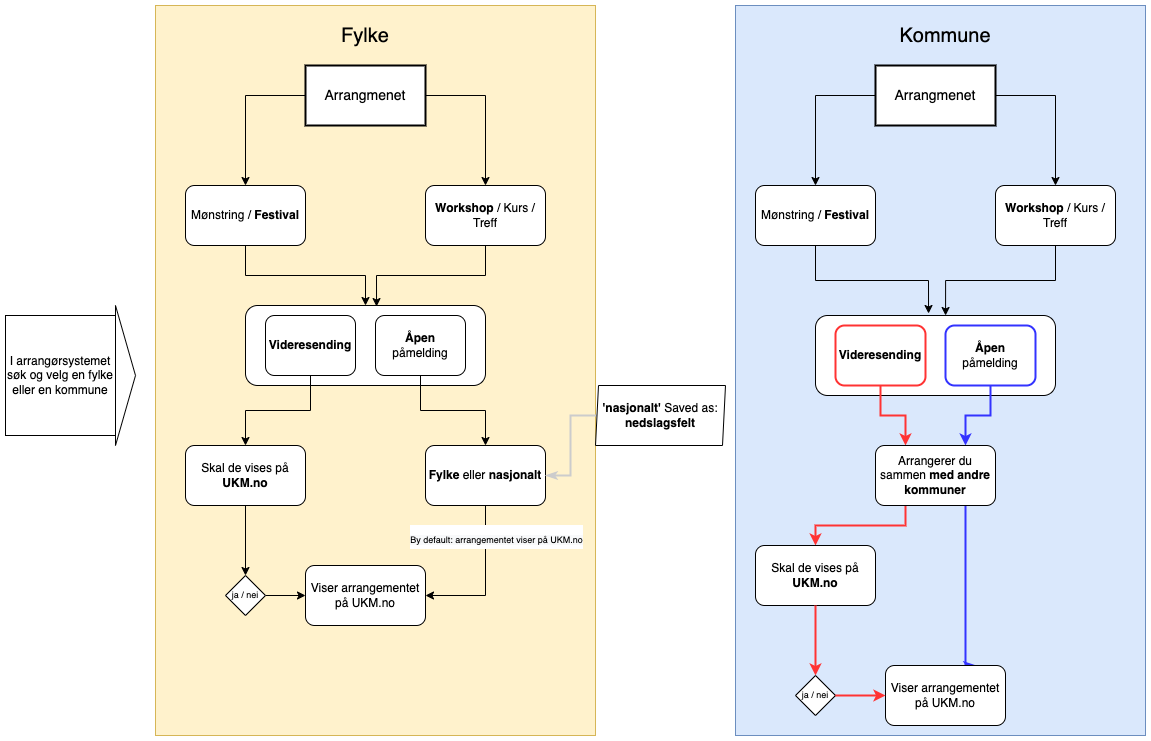

The diagram above was exported from draw.io. Its source (the exported page's mxGraphModel, read from the mxfile embedded in the PNG):
<mxGraphModel dx="3764" dy="796" grid="1" gridSize="10" guides="1" tooltips="1" connect="1" arrows="1" fold="1" page="1" pageScale="1" pageWidth="1169" pageHeight="827" math="0" shadow="0">
  <root>
    <mxCell id="0" />
    <mxCell id="1" parent="0" />
    <mxCell id="w1c3gqP7p1fH6-V861dc-78" value="" style="rounded=0;whiteSpace=wrap;html=1;fillColor=#dae8fc;strokeColor=#6c8ebf;" parent="1" vertex="1">
      <mxGeometry x="-1590" y="10" width="410" height="730" as="geometry" />
    </mxCell>
    <mxCell id="w1c3gqP7p1fH6-V861dc-35" value="" style="rounded=0;whiteSpace=wrap;html=1;fillColor=#fff2cc;strokeColor=#d6b656;" parent="1" vertex="1">
      <mxGeometry x="-2170" y="10" width="440" height="730" as="geometry" />
    </mxCell>
    <mxCell id="w1c3gqP7p1fH6-V861dc-6" style="edgeStyle=orthogonalEdgeStyle;rounded=0;orthogonalLoop=1;jettySize=auto;html=1;exitX=1;exitY=0.5;exitDx=0;exitDy=0;" parent="1" source="w1c3gqP7p1fH6-V861dc-1" target="w1c3gqP7p1fH6-V861dc-4" edge="1">
      <mxGeometry relative="1" as="geometry" />
    </mxCell>
    <mxCell id="w1c3gqP7p1fH6-V861dc-1" value="" style="rounded=0;whiteSpace=wrap;html=1;strokeWidth=2;" parent="1" vertex="1">
      <mxGeometry x="-2020" y="70" width="120" height="60" as="geometry" />
    </mxCell>
    <mxCell id="w1c3gqP7p1fH6-V861dc-5" style="edgeStyle=orthogonalEdgeStyle;rounded=0;orthogonalLoop=1;jettySize=auto;html=1;entryX=0.5;entryY=0;entryDx=0;entryDy=0;" parent="1" target="w1c3gqP7p1fH6-V861dc-3" edge="1">
      <mxGeometry relative="1" as="geometry">
        <mxPoint x="-2020" y="100" as="sourcePoint" />
        <Array as="points">
          <mxPoint x="-2080" y="100" />
        </Array>
      </mxGeometry>
    </mxCell>
    <mxCell id="w1c3gqP7p1fH6-V861dc-2" value="Arrangmenet&lt;br style=&quot;font-size: 14px;&quot;&gt;" style="text;html=1;strokeColor=none;fillColor=none;align=center;verticalAlign=middle;whiteSpace=wrap;rounded=0;fontSize=14;" parent="1" vertex="1">
      <mxGeometry x="-2000" y="90" width="80" height="20" as="geometry" />
    </mxCell>
    <mxCell id="w1c3gqP7p1fH6-V861dc-12" style="edgeStyle=orthogonalEdgeStyle;rounded=0;orthogonalLoop=1;jettySize=auto;html=1;exitX=0.5;exitY=1;exitDx=0;exitDy=0;" parent="1" source="w1c3gqP7p1fH6-V861dc-3" edge="1">
      <mxGeometry relative="1" as="geometry">
        <mxPoint x="-1960" y="310" as="targetPoint" />
        <Array as="points">
          <mxPoint x="-2080" y="280" />
          <mxPoint x="-1960" y="280" />
        </Array>
      </mxGeometry>
    </mxCell>
    <mxCell id="w1c3gqP7p1fH6-V861dc-3" value="Mønstring / &lt;b&gt;Festival&lt;/b&gt;" style="rounded=1;whiteSpace=wrap;html=1;" parent="1" vertex="1">
      <mxGeometry x="-2140" y="190" width="120" height="60" as="geometry" />
    </mxCell>
    <mxCell id="w1c3gqP7p1fH6-V861dc-11" style="edgeStyle=orthogonalEdgeStyle;rounded=0;orthogonalLoop=1;jettySize=auto;html=1;exitX=0.5;exitY=1;exitDx=0;exitDy=0;entryX=0.546;entryY=0.013;entryDx=0;entryDy=0;entryPerimeter=0;" parent="1" source="w1c3gqP7p1fH6-V861dc-4" target="w1c3gqP7p1fH6-V861dc-7" edge="1">
      <mxGeometry relative="1" as="geometry">
        <Array as="points">
          <mxPoint x="-1840" y="280" />
          <mxPoint x="-1949" y="280" />
        </Array>
      </mxGeometry>
    </mxCell>
    <mxCell id="w1c3gqP7p1fH6-V861dc-4" value="&lt;b&gt;Workshop&lt;/b&gt; / Kurs / Treff" style="rounded=1;whiteSpace=wrap;html=1;" parent="1" vertex="1">
      <mxGeometry x="-1900" y="190" width="120" height="60" as="geometry" />
    </mxCell>
    <mxCell id="w1c3gqP7p1fH6-V861dc-7" value="" style="rounded=1;whiteSpace=wrap;html=1;" parent="1" vertex="1">
      <mxGeometry x="-2080" y="310" width="240" height="80" as="geometry" />
    </mxCell>
    <mxCell id="w1c3gqP7p1fH6-V861dc-16" style="edgeStyle=orthogonalEdgeStyle;rounded=0;orthogonalLoop=1;jettySize=auto;html=1;exitX=0.5;exitY=1;exitDx=0;exitDy=0;" parent="1" source="w1c3gqP7p1fH6-V861dc-9" target="w1c3gqP7p1fH6-V861dc-15" edge="1">
      <mxGeometry relative="1" as="geometry" />
    </mxCell>
    <mxCell id="w1c3gqP7p1fH6-V861dc-9" value="&lt;b&gt;Videresending&lt;/b&gt;" style="rounded=1;whiteSpace=wrap;html=1;" parent="1" vertex="1">
      <mxGeometry x="-2060" y="320" width="90" height="60" as="geometry" />
    </mxCell>
    <mxCell id="w1c3gqP7p1fH6-V861dc-14" style="edgeStyle=orthogonalEdgeStyle;rounded=0;orthogonalLoop=1;jettySize=auto;html=1;exitX=0.5;exitY=1;exitDx=0;exitDy=0;" parent="1" source="w1c3gqP7p1fH6-V861dc-10" target="w1c3gqP7p1fH6-V861dc-13" edge="1">
      <mxGeometry relative="1" as="geometry" />
    </mxCell>
    <mxCell id="w1c3gqP7p1fH6-V861dc-10" value="&lt;b&gt;Åpen&lt;/b&gt; påmelding" style="rounded=1;whiteSpace=wrap;html=1;" parent="1" vertex="1">
      <mxGeometry x="-1950" y="320" width="90" height="60" as="geometry" />
    </mxCell>
    <mxCell id="w1c3gqP7p1fH6-V861dc-65" style="edgeStyle=orthogonalEdgeStyle;rounded=0;orthogonalLoop=1;jettySize=auto;html=1;entryX=1;entryY=0.5;entryDx=0;entryDy=0;fontSize=20;" parent="1" source="w1c3gqP7p1fH6-V861dc-13" target="w1c3gqP7p1fH6-V861dc-55" edge="1">
      <mxGeometry relative="1" as="geometry">
        <Array as="points">
          <mxPoint x="-1840" y="600" />
        </Array>
      </mxGeometry>
    </mxCell>
    <mxCell id="w1c3gqP7p1fH6-V861dc-66" value="&lt;span style=&quot;font-size: 9px ; background-color: rgb(248 , 249 , 250)&quot;&gt;By default: arrangementet viser på UKM.no&lt;/span&gt;" style="edgeLabel;html=1;align=center;verticalAlign=middle;resizable=0;points=[];fontSize=20;" parent="w1c3gqP7p1fH6-V861dc-65" vertex="1" connectable="0">
      <mxGeometry x="-0.5333" y="-2" relative="1" as="geometry">
        <mxPoint x="12" y="-5" as="offset" />
      </mxGeometry>
    </mxCell>
    <mxCell id="w1c3gqP7p1fH6-V861dc-13" value="&lt;b&gt;Fylke&lt;/b&gt; eller &lt;b&gt;nasjonalt&lt;/b&gt;" style="rounded=1;whiteSpace=wrap;html=1;" parent="1" vertex="1">
      <mxGeometry x="-1900" y="450" width="120" height="60" as="geometry" />
    </mxCell>
    <mxCell id="w1c3gqP7p1fH6-V861dc-67" style="edgeStyle=orthogonalEdgeStyle;rounded=0;orthogonalLoop=1;jettySize=auto;html=1;entryX=0.5;entryY=0;entryDx=0;entryDy=0;fontSize=20;" parent="1" source="w1c3gqP7p1fH6-V861dc-15" target="w1c3gqP7p1fH6-V861dc-56" edge="1">
      <mxGeometry relative="1" as="geometry" />
    </mxCell>
    <mxCell id="w1c3gqP7p1fH6-V861dc-15" value="Skal de vises på &lt;b&gt;UKM.no&lt;/b&gt;" style="rounded=1;whiteSpace=wrap;html=1;" parent="1" vertex="1">
      <mxGeometry x="-2140" y="450" width="120" height="60" as="geometry" />
    </mxCell>
    <mxCell id="w1c3gqP7p1fH6-V861dc-39" style="edgeStyle=orthogonalEdgeStyle;rounded=0;orthogonalLoop=1;jettySize=auto;html=1;entryX=0.5;entryY=0;entryDx=0;entryDy=0;fontSize=20;exitX=0;exitY=0.5;exitDx=0;exitDy=0;" parent="1" source="w1c3gqP7p1fH6-V861dc-32" target="w1c3gqP7p1fH6-V861dc-37" edge="1">
      <mxGeometry relative="1" as="geometry" />
    </mxCell>
    <mxCell id="w1c3gqP7p1fH6-V861dc-32" value="" style="rounded=0;whiteSpace=wrap;html=1;strokeWidth=2;" parent="1" vertex="1">
      <mxGeometry x="-1450" y="70" width="120" height="60" as="geometry" />
    </mxCell>
    <mxCell id="w1c3gqP7p1fH6-V861dc-41" style="edgeStyle=orthogonalEdgeStyle;rounded=0;orthogonalLoop=1;jettySize=auto;html=1;entryX=0.5;entryY=0;entryDx=0;entryDy=0;fontSize=20;" parent="1" target="w1c3gqP7p1fH6-V861dc-40" edge="1">
      <mxGeometry relative="1" as="geometry">
        <mxPoint x="-1330" y="100" as="sourcePoint" />
        <Array as="points">
          <mxPoint x="-1270" y="100" />
        </Array>
      </mxGeometry>
    </mxCell>
    <mxCell id="w1c3gqP7p1fH6-V861dc-33" value="Arrangmenet&lt;br style=&quot;font-size: 14px;&quot;&gt;" style="text;html=1;strokeColor=none;fillColor=none;align=center;verticalAlign=middle;whiteSpace=wrap;rounded=0;fontSize=14;" parent="1" vertex="1">
      <mxGeometry x="-1430" y="90" width="80" height="20" as="geometry" />
    </mxCell>
    <mxCell id="w1c3gqP7p1fH6-V861dc-36" value="Fylke" style="text;html=1;strokeColor=none;fillColor=none;align=center;verticalAlign=middle;whiteSpace=wrap;rounded=0;fontSize=20;" parent="1" vertex="1">
      <mxGeometry x="-2005" y="20" width="90" height="40" as="geometry" />
    </mxCell>
    <mxCell id="w1c3gqP7p1fH6-V861dc-47" style="edgeStyle=orthogonalEdgeStyle;rounded=0;orthogonalLoop=1;jettySize=auto;html=1;entryX=0.471;entryY=-0.025;entryDx=0;entryDy=0;entryPerimeter=0;fontSize=20;" parent="1" source="w1c3gqP7p1fH6-V861dc-37" target="w1c3gqP7p1fH6-V861dc-43" edge="1">
      <mxGeometry relative="1" as="geometry" />
    </mxCell>
    <mxCell id="w1c3gqP7p1fH6-V861dc-37" value="Mønstring / &lt;b&gt;Festival&lt;/b&gt;" style="rounded=1;whiteSpace=wrap;html=1;" parent="1" vertex="1">
      <mxGeometry x="-1570" y="190" width="120" height="60" as="geometry" />
    </mxCell>
    <mxCell id="w1c3gqP7p1fH6-V861dc-46" style="edgeStyle=orthogonalEdgeStyle;rounded=0;orthogonalLoop=1;jettySize=auto;html=1;entryX=0.542;entryY=0;entryDx=0;entryDy=0;fontSize=20;entryPerimeter=0;" parent="1" source="w1c3gqP7p1fH6-V861dc-40" target="w1c3gqP7p1fH6-V861dc-43" edge="1">
      <mxGeometry relative="1" as="geometry" />
    </mxCell>
    <mxCell id="w1c3gqP7p1fH6-V861dc-40" value="&lt;b&gt;Workshop&lt;/b&gt; / Kurs / Treff" style="rounded=1;whiteSpace=wrap;html=1;" parent="1" vertex="1">
      <mxGeometry x="-1330" y="190" width="120" height="60" as="geometry" />
    </mxCell>
    <mxCell id="w1c3gqP7p1fH6-V861dc-43" value="" style="rounded=1;whiteSpace=wrap;html=1;" parent="1" vertex="1">
      <mxGeometry x="-1510" y="320" width="240" height="80" as="geometry" />
    </mxCell>
    <mxCell id="w1c3gqP7p1fH6-V861dc-68" style="edgeStyle=orthogonalEdgeStyle;rounded=0;orthogonalLoop=1;jettySize=auto;html=1;entryX=0.25;entryY=0;entryDx=0;entryDy=0;fontSize=9;fontColor=#FF3333;strokeColor=#FF3333;strokeWidth=2;" parent="1" source="w1c3gqP7p1fH6-V861dc-44" target="w1c3gqP7p1fH6-V861dc-50" edge="1">
      <mxGeometry relative="1" as="geometry" />
    </mxCell>
    <mxCell id="w1c3gqP7p1fH6-V861dc-44" value="&lt;b&gt;Videresending&lt;/b&gt;" style="rounded=1;whiteSpace=wrap;html=1;strokeColor=#FF3333;strokeWidth=2;" parent="1" vertex="1">
      <mxGeometry x="-1490" y="330" width="90" height="60" as="geometry" />
    </mxCell>
    <mxCell id="w1c3gqP7p1fH6-V861dc-69" style="edgeStyle=orthogonalEdgeStyle;rounded=0;orthogonalLoop=1;jettySize=auto;html=1;entryX=0.75;entryY=0;entryDx=0;entryDy=0;fontSize=9;strokeColor=#3333FF;strokeWidth=2;" parent="1" source="w1c3gqP7p1fH6-V861dc-45" target="w1c3gqP7p1fH6-V861dc-50" edge="1">
      <mxGeometry relative="1" as="geometry" />
    </mxCell>
    <mxCell id="w1c3gqP7p1fH6-V861dc-45" value="&lt;b&gt;Åpen&lt;/b&gt; påmelding" style="rounded=1;whiteSpace=wrap;html=1;strokeColor=#3333FF;strokeWidth=2;" parent="1" vertex="1">
      <mxGeometry x="-1380" y="330" width="90" height="60" as="geometry" />
    </mxCell>
    <mxCell id="w1c3gqP7p1fH6-V861dc-70" style="edgeStyle=orthogonalEdgeStyle;rounded=0;orthogonalLoop=1;jettySize=auto;html=1;entryX=0.5;entryY=0;entryDx=0;entryDy=0;fontSize=9;fontColor=#FF3333;strokeColor=#FF3333;strokeWidth=2;exitX=0.25;exitY=1;exitDx=0;exitDy=0;" parent="1" source="w1c3gqP7p1fH6-V861dc-50" target="w1c3gqP7p1fH6-V861dc-52" edge="1">
      <mxGeometry relative="1" as="geometry" />
    </mxCell>
    <mxCell id="w1c3gqP7p1fH6-V861dc-72" style="edgeStyle=orthogonalEdgeStyle;rounded=0;orthogonalLoop=1;jettySize=auto;html=1;entryX=0.75;entryY=0;entryDx=0;entryDy=0;fontSize=9;fontColor=#FF3333;endArrow=classicThin;endFill=1;strokeColor=#3333FF;strokeWidth=2;" parent="1" source="w1c3gqP7p1fH6-V861dc-50" target="w1c3gqP7p1fH6-V861dc-71" edge="1">
      <mxGeometry relative="1" as="geometry">
        <Array as="points">
          <mxPoint x="-1360" y="550" />
          <mxPoint x="-1360" y="550" />
        </Array>
      </mxGeometry>
    </mxCell>
    <mxCell id="w1c3gqP7p1fH6-V861dc-50" value="Arrangerer du sammen &lt;b&gt;med andre kommuner&lt;/b&gt;" style="rounded=1;whiteSpace=wrap;html=1;" parent="1" vertex="1">
      <mxGeometry x="-1450" y="450" width="120" height="60" as="geometry" />
    </mxCell>
    <mxCell id="w1c3gqP7p1fH6-V861dc-52" value="Skal de vises på &lt;b&gt;UKM.no&lt;/b&gt;" style="rounded=1;whiteSpace=wrap;html=1;" parent="1" vertex="1">
      <mxGeometry x="-1570" y="550" width="120" height="60" as="geometry" />
    </mxCell>
    <mxCell id="w1c3gqP7p1fH6-V861dc-55" value="Viser arrangementet på UKM.no" style="rounded=1;whiteSpace=wrap;html=1;" parent="1" vertex="1">
      <mxGeometry x="-2020" y="570" width="120" height="60" as="geometry" />
    </mxCell>
    <mxCell id="w1c3gqP7p1fH6-V861dc-62" style="edgeStyle=orthogonalEdgeStyle;rounded=0;orthogonalLoop=1;jettySize=auto;html=1;entryX=0;entryY=0.5;entryDx=0;entryDy=0;fontSize=20;" parent="1" source="w1c3gqP7p1fH6-V861dc-56" target="w1c3gqP7p1fH6-V861dc-55" edge="1">
      <mxGeometry relative="1" as="geometry" />
    </mxCell>
    <mxCell id="w1c3gqP7p1fH6-V861dc-56" value="&lt;font style=&quot;font-size: 9px;&quot;&gt;ja / nei&lt;/font&gt;" style="rhombus;whiteSpace=wrap;html=1;fontSize=9;" parent="1" vertex="1">
      <mxGeometry x="-2100" y="580" width="40" height="40" as="geometry" />
    </mxCell>
    <mxCell id="w1c3gqP7p1fH6-V861dc-71" value="Viser arrangementet på UKM.no" style="rounded=1;whiteSpace=wrap;html=1;" parent="1" vertex="1">
      <mxGeometry x="-1440" y="670" width="120" height="60" as="geometry" />
    </mxCell>
    <mxCell id="w1c3gqP7p1fH6-V861dc-73" style="edgeStyle=orthogonalEdgeStyle;rounded=0;orthogonalLoop=1;jettySize=auto;html=1;entryX=0.5;entryY=0;entryDx=0;entryDy=0;fontSize=9;fontColor=#FF3333;strokeColor=#FF3333;strokeWidth=2;exitX=0.5;exitY=1;exitDx=0;exitDy=0;" parent="1" source="w1c3gqP7p1fH6-V861dc-52" target="w1c3gqP7p1fH6-V861dc-74" edge="1">
      <mxGeometry relative="1" as="geometry">
        <mxPoint x="-1450" y="610" as="sourcePoint" />
        <mxPoint x="-1490" y="650" as="targetPoint" />
        <Array as="points">
          <mxPoint x="-1510" y="630" />
          <mxPoint x="-1510" y="630" />
        </Array>
      </mxGeometry>
    </mxCell>
    <mxCell id="w1c3gqP7p1fH6-V861dc-74" value="&lt;font style=&quot;font-size: 9px;&quot;&gt;ja / nei&lt;/font&gt;" style="rhombus;whiteSpace=wrap;html=1;fontSize=9;" parent="1" vertex="1">
      <mxGeometry x="-1530" y="680" width="40" height="40" as="geometry" />
    </mxCell>
    <mxCell id="w1c3gqP7p1fH6-V861dc-77" style="edgeStyle=orthogonalEdgeStyle;rounded=0;orthogonalLoop=1;jettySize=auto;html=1;entryX=0;entryY=0.5;entryDx=0;entryDy=0;fontSize=9;fontColor=#FF3333;strokeColor=#FF3333;strokeWidth=2;exitX=1;exitY=0.5;exitDx=0;exitDy=0;" parent="1" source="w1c3gqP7p1fH6-V861dc-74" target="w1c3gqP7p1fH6-V861dc-71" edge="1">
      <mxGeometry relative="1" as="geometry">
        <mxPoint x="-1480" y="700" as="sourcePoint" />
        <mxPoint x="-1500" y="690" as="targetPoint" />
        <Array as="points">
          <mxPoint x="-1460" y="700" />
          <mxPoint x="-1460" y="700" />
        </Array>
      </mxGeometry>
    </mxCell>
    <mxCell id="w1c3gqP7p1fH6-V861dc-79" value="Kommune" style="text;html=1;strokeColor=none;fillColor=none;align=center;verticalAlign=middle;whiteSpace=wrap;rounded=0;fontSize=20;" parent="1" vertex="1">
      <mxGeometry x="-1460" y="20" width="160" height="40" as="geometry" />
    </mxCell>
    <mxCell id="w1c3gqP7p1fH6-V861dc-83" style="edgeStyle=orthogonalEdgeStyle;rounded=0;orthogonalLoop=1;jettySize=auto;html=1;entryX=1;entryY=0.5;entryDx=0;entryDy=0;fontSize=12;endArrow=classicThin;endFill=1;strokeWidth=2;fontColor=#CCCCCC;strokeColor=#CCCCCC;" parent="1" source="w1c3gqP7p1fH6-V861dc-81" target="w1c3gqP7p1fH6-V861dc-13" edge="1">
      <mxGeometry relative="1" as="geometry" />
    </mxCell>
    <mxCell id="w1c3gqP7p1fH6-V861dc-81" value="&lt;font color=&quot;#000000&quot; style=&quot;font-size: 12px&quot;&gt;&lt;b&gt;'nasjonalt'&lt;/b&gt; Saved as: &lt;b style=&quot;font-size: 12px&quot;&gt;nedslagsfelt&lt;/b&gt;&lt;/font&gt;" style="shape=parallelogram;perimeter=parallelogramPerimeter;whiteSpace=wrap;html=1;fixedSize=1;fontSize=12;fontColor=#FF3333;strokeColor=#000000;strokeWidth=1;size=3;" parent="1" vertex="1">
      <mxGeometry x="-1730" y="390" width="130" height="60" as="geometry" />
    </mxCell>
    <mxCell id="w1c3gqP7p1fH6-V861dc-84" value="" style="triangle;whiteSpace=wrap;html=1;fontSize=12;fontColor=#CCCCCC;strokeColor=#000000;strokeWidth=1;" parent="1" vertex="1">
      <mxGeometry x="-2210" y="310" width="20" height="140" as="geometry" />
    </mxCell>
    <mxCell id="w1c3gqP7p1fH6-V861dc-87" value="&lt;font color=&quot;#000000&quot;&gt;I arrangørsystemet søk og velg en fylke eller en kommune&lt;/font&gt;" style="rounded=0;whiteSpace=wrap;html=1;fontSize=12;fontColor=#CCCCCC;strokeColor=#000000;strokeWidth=1;" parent="1" vertex="1">
      <mxGeometry x="-2320" y="320" width="110" height="120" as="geometry" />
    </mxCell>
  </root>
</mxGraphModel>